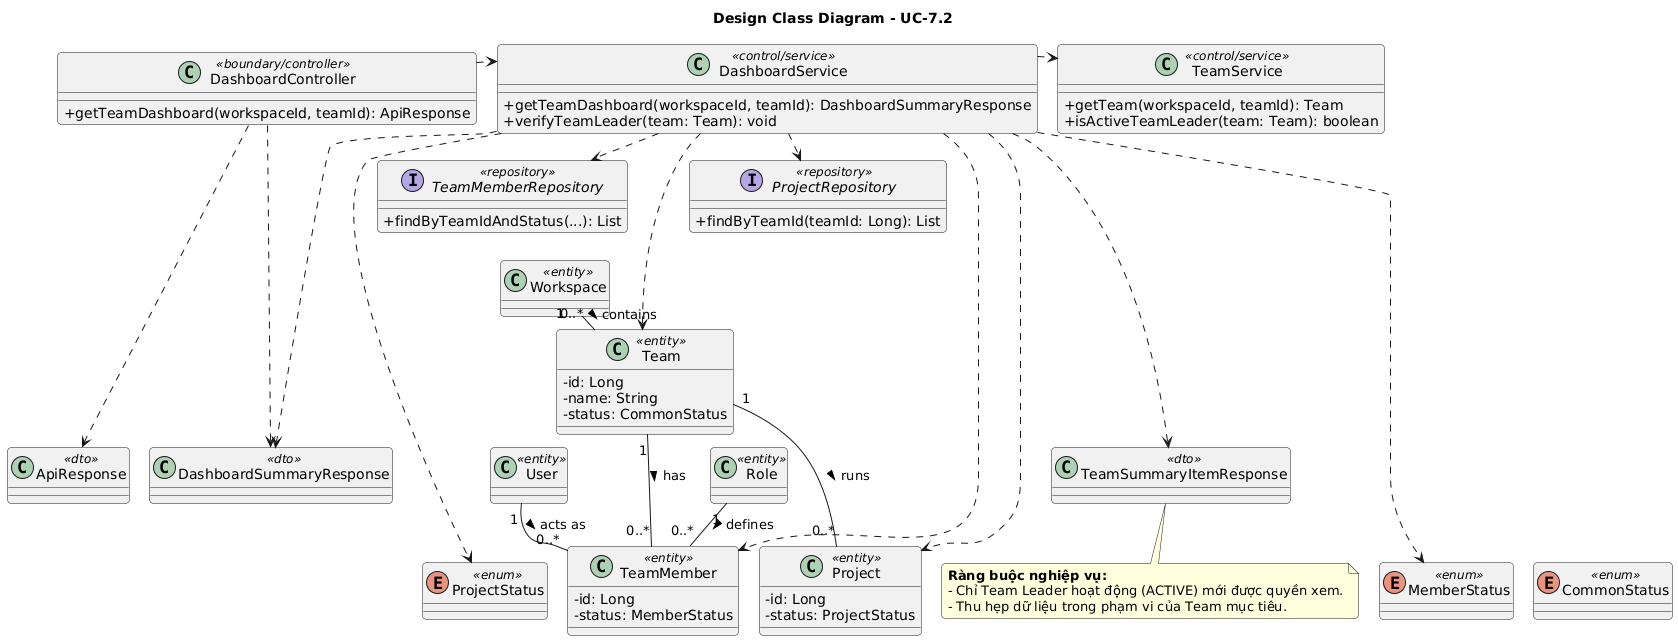

The diagram above was rendered by PlantUML. Its source (embedded in the PNG):
@startuml
top to bottom direction
skinparam classAttributeIconSize 0
skinparam nodesep 20
skinparam ranksep 25
skinparam roundcorner 8
skinparam defaultFontName Arial

title Design Class Diagram - UC-7.2

' ==========================================
' DEFINITIONS
' ==========================================
class DashboardController <<boundary/controller>> {
  +getTeamDashboard(workspaceId, teamId): ApiResponse
}
class DashboardService <<control/service>> {
  +getTeamDashboard(workspaceId, teamId): DashboardSummaryResponse
  +verifyTeamLeader(team: Team): void
}
class TeamService <<control/service>> {
  +getTeam(workspaceId, teamId): Team
  +isActiveTeamLeader(team: Team): boolean
}
interface TeamMemberRepository <<repository>> {
  +findByTeamIdAndStatus(...): List
}
interface ProjectRepository <<repository>> {
  +findByTeamId(teamId: Long): List
}
class Workspace <<entity>>
class Team <<entity>> {
  -id: Long
  -name: String
  -status: CommonStatus
}
class TeamMember <<entity>> {
  -id: Long
  -status: MemberStatus
}
class Project <<entity>> {
  -id: Long
  -status: ProjectStatus
}
class User <<entity>>
class Role <<entity>>
class ApiResponse <<dto>>
class DashboardSummaryResponse <<dto>>
class TeamSummaryItemResponse <<dto>>
enum ProjectStatus <<enum>>
enum MemberStatus <<enum>>
enum CommonStatus <<enum>>

' ==========================================
' SQUARE MATRIX LAYOUT (Ép ma trận lưới vuông)
' ==========================================
' Hàng 1: Tầng điều khiển & Nghiệp vụ chính
DashboardController -[hidden]right-> DashboardService
DashboardService -[hidden]right-> TeamService

' Hàng 2: Tầng Lưu trữ dữ liệu Repositories
DashboardController -[hidden]down-> TeamMemberRepository
TeamMemberRepository -[hidden]right-> ProjectRepository

' Hàng 3: Tầng Thực thể Domain Entities
TeamMemberRepository -[hidden]down-> Workspace
Workspace -[hidden]right-> Team
Team -[hidden]right-> TeamMember
TeamMember -[hidden]right-> Project

' Hàng 4: Tập hợp các cấu trúc DTO & Nhân sự
Workspace -[hidden]down-> User
User -[hidden]right-> Role
Role -[hidden]right-> ApiResponse
ApiResponse -[hidden]right-> DashboardSummaryResponse
DashboardSummaryResponse -[hidden]right-> TeamSummaryItemResponse

' Hàng 5: Các kiểu dữ liệu Enums
User -[hidden]down-> ProjectStatus
ProjectStatus -[hidden]right-> MemberStatus
MemberStatus -[hidden]right-> CommonStatus

' ==========================================
' REAL RELATIONSHIPS (Vẽ đầy đủ không ẩn giấu)
' ==========================================
DashboardController ..> DashboardService
DashboardController ..> ApiResponse
DashboardController ..> DashboardSummaryResponse

DashboardService ..> TeamService
DashboardService ..> TeamMemberRepository
DashboardService ..> ProjectRepository
DashboardService ..> DashboardSummaryResponse
DashboardService ..> TeamSummaryItemResponse
DashboardService ..> Team
DashboardService ..> Project
DashboardService ..> TeamMember
DashboardService ..> ProjectStatus
DashboardService ..> MemberStatus

Workspace "1" -- "0..*" Team : contains >
Team "1" -- "0..*" TeamMember : has >
Team "1" -- "0..*" Project : runs >
User "1" -- "0..*" TeamMember : acts as >
Role "1" -- "0..*" TeamMember : defines >

note bottom of TeamSummaryItemResponse
  **Ràng buộc nghiệp vụ:**
  - Chỉ Team Leader hoạt động (ACTIVE) mới được quyền xem.
  - Thu hẹp dữ liệu trong phạm vi của Team mục tiêu.
end note

@endluml